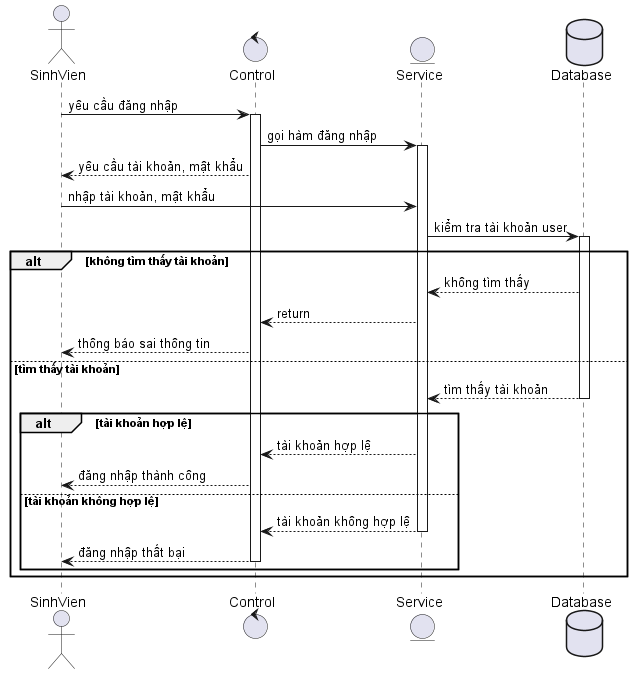

The diagram above was rendered by PlantUML. Its source (embedded in the PNG):
@startuml login

actor       SinhVien       as A

control     Control     as C
entity      Service     as S
database    Database    as D

A -> C : yêu cầu đăng nhập
activate C

C -> S : gọi hàm đăng nhập
activate S

C --> A : yêu cầu tài khoản, mật khẩu
A -> S : nhập tài khoản, mật khẩu

S -> D : kiểm tra tài khoản user
activate D

alt không tìm thấy tài khoản
  D --> S : không tìm thấy
  S --> C : return
  C --> A : thông báo sai thông tin

else tìm thấy tài khoản
  D --> S : tìm thấy tài khoản
  deactivate D
  alt tài khoản hợp lệ
  S --> C : tài khoản hợp lệ
  C --> A : đăng nhập thành công
  else tài khoản không hợp lệ
  S --> C : tài khoản không hợp lệ
  deactivate S
  C --> A : đăng nhập thất bại
  deactivate C
  end
end

@enduml